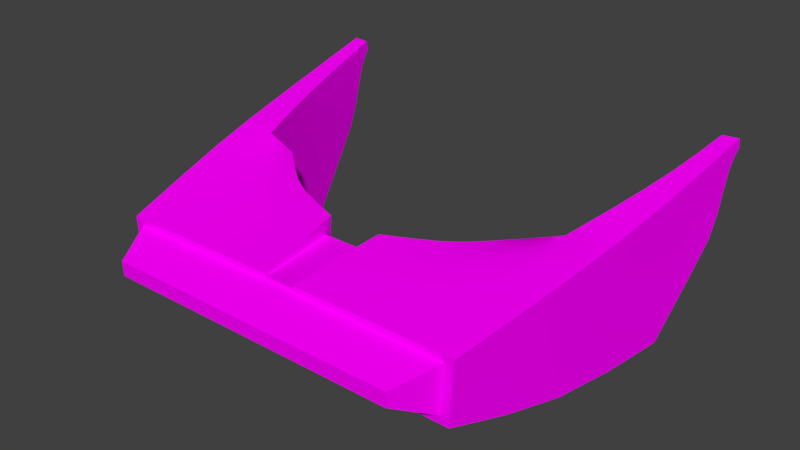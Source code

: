 # Source: p1_visor.blend  (saved by Blender 2.79.0; exported with 4.5.12 LTS)
import bpy
from mathutils import Matrix  # noqa: F401  (used for matrix-valued properties, if any)

bpy.ops.wm.read_factory_settings(use_empty=True)
scene = bpy.context.scene
scene.name = 'p1helmet'

# ---- collections
col_collection_1 = bpy.data.collections.new('Collection 1'); scene.collection.children.link(col_collection_1)

# ---- images (referenced by path relative to the original .blend; pixels are not part of the script)
import os
ASSET_DIR = os.environ.get("B2B_ASSET_DIR", "")  # directory of the original .blend (textures are referenced by path, not embedded)
HERE = os.path.dirname(os.path.abspath(__file__))  # packed textures are extracted next to this script under _unpacked/

def load_image(name, relpath, width, height, colorspace="sRGB"):
    """Load a texture the original file referenced (path relative to the .blend, or extracted next to this script)."""
    p = next((c for c in (os.path.join(HERE, relpath), os.path.join(ASSET_DIR, relpath)) if relpath and os.path.exists(c)), "")
    if p:
        img = bpy.data.images.load(p, check_existing=True)
        img.name = name
    else:  # same state as the original file: an image datablock whose file is absent (Cycles renders it pink)
        img = bpy.data.images.new(name, width, height)
        img.source = "FILE"
        img.filepath = "//" + (relpath or name)
    img.colorspace_settings.name = colorspace
    return img
img_visor_base_color_png = load_image('visor_Base_Color.png', 'visor_Base_Color.png', 1024, 1024, 'sRGB')
img_untitled = load_image('Untitled', 'AO.png', 1024, 1024, 'sRGB')

# ---- materials (node trees are filled in below, after node groups)
mat_visor = bpy.data.materials.new('visor')
mat_visor.alpha_threshold = 0.0
mat_visor.diffuse_color = (1.0, 1.0, 1.0, 1.0)
mat_visor.specular_color = (0.0, 0.0, 0.0)
mat_visor.roughness = 0.5
mat_visor.specular_intensity = 1.0

# ---- node groups
ng_auto_smooth = bpy.data.node_groups.new('Auto Smooth', 'GeometryNodeTree')
_s = ng_auto_smooth.interface.new_socket(name='Geometry', in_out='OUTPUT', socket_type='NodeSocketGeometry')
_s = ng_auto_smooth.interface.new_socket(name='Geometry', in_out='INPUT', socket_type='NodeSocketGeometry')
_s = ng_auto_smooth.interface.new_socket(name='Angle', in_out='INPUT', socket_type='NodeSocketFloat')
_s.subtype = 'ANGLE'
_s.min_value = 0.0
_s.max_value = 3.142
ng_auto_smooth.is_modifier = True
_N = ng_auto_smooth.nodes; _L = ng_auto_smooth.links
n0 = _N.new('NodeGroupOutput'); n0.name = 'Group Output'; n0.location = (480, -100)
n1 = _N.new('NodeGroupInput'); n1.name = 'Group Input'; n1.location = (-420, -300)
n2 = _N.new('NodeGroupInput'); n2.name = 'Group Input.001'; n2.location = (-60, -100)
n3 = _N.new('GeometryNodeSetShadeSmooth'); n3.name = 'Set Shade Smooth'; n3.location = (120, -100)
n3.domain = 'EDGE'
n4 = _N.new('GeometryNodeSetShadeSmooth'); n4.name = 'Set Shade Smooth.001'; n4.location = (300, -100)
n5 = _N.new('GeometryNodeInputMeshEdgeAngle'); n5.name = 'Edge Angle'; n5.location = (-420, -220)
n6 = _N.new('GeometryNodeInputEdgeSmooth'); n6.name = 'Is Edge Smooth'; n6.location = (-60, -160)
n7 = _N.new('GeometryNodeInputShadeSmooth'); n7.name = 'Is Face Smooth'; n7.location = (-240, -340)
n8 = _N.new('FunctionNodeBooleanMath'); n8.name = 'Boolean Math'; n8.location = (-60, -220)
n9 = _N.new('FunctionNodeCompare'); n9.name = 'Compare'; n9.location = (-240, -180)
n9.operation = 'LESS_EQUAL'
_L.new(n5.outputs[0], n9.inputs[0])
_L.new(n4.outputs[0], n0.inputs[0])
_L.new(n1.outputs[1], n9.inputs[1])
_L.new(n9.outputs[0], n8.inputs[0])
_L.new(n7.outputs[0], n8.inputs[1])
_L.new(n2.outputs[0], n3.inputs[0])
_L.new(n6.outputs[0], n3.inputs[1])
_L.new(n3.outputs[0], n4.inputs[0])
_L.new(n8.outputs[0], n3.inputs[2])
n0.is_active_output = True

# ---- material node trees
mat_visor.use_nodes = True; mat_visor.node_tree.nodes.clear()
_N = mat_visor.node_tree.nodes; _L = mat_visor.node_tree.links
n0 = _N.new('ShaderNodeOutputMaterial'); n0.name = 'Material Output'; n0.location = (695, 557)
n1 = _N.new('ShaderNodeBsdfDiffuse'); n1.name = 'Diffuse BSDF'; n1.location = (449, 563)
n2 = _N.new('ShaderNodeTexImage'); n2.name = 'Image Texture.001'; n2.location = (135, 228)
n2.width = 140
n2.image = img_visor_base_color_png
n3 = _N.new('ShaderNodeTexImage'); n3.name = 'Image Texture'; n3.location = (114, 513)
n3.width = 140
n3.image = img_untitled
_L.new(n1.outputs[0], n0.inputs[0])
_L.new(n2.outputs[0], n1.inputs[0])
n0.is_active_output = True

# ---- world
world_world = bpy.data.worlds.new('World'); scene.world = world_world
world_world.color = (0.05088, 0.05088, 0.05088)
world_world.use_sun_shadow = False
world_world.sun_shadow_jitter_overblur = 0.0
world_world.cycles.sampling_method = 'MANUAL'

# ---- meshes
me_object_1 = bpy.data.meshes.new('Object_1')
me_object_1.from_pydata([(-0.1019, 0.1525, -0.03985), (-0.09721, 0.1711, -0.03162), (-0.1532, 0.1211, -0.0483), (-0.1299, 0.1347, -0.04626), (-0.1384, 0.1564, -0.01166), (-0.1987, 0.04486, 0.002534), (-0.1378, 0.1572, -0.04372), (-0.005024, 0.04486, 0.002534), (-0.03203, 0.1351, -0.04897), (-0.07483, 0.134, -0.008413), (-0.03995, 0.1084, -0.003699), (-0.05192, 0.1209, -0.00606), (-0.06532, 0.1564, -0.01166), (-0.2002, 0.02668, 0.01234), (-0.1657, 0.108, -0.05066), (-0.07388, 0.1347, -0.04626), (-0.1638, 0.1084, -0.003699), (-0.003573, 0.02668, 0.01234), (-0.1289, 0.134, -0.008413), (-0.1921, 0.02846, 0.01342), (-0.1919, 0.02982, 0.01045), (-0.1717, 0.1351, -0.04897), (-0.06593, 0.1572, -0.04372), (-0.05058, 0.1211, -0.0483), (-0.03809, 0.108, -0.05066), (-0.0116, 0.02846, 0.01342), (-0.01188, 0.02982, 0.01045), (-0.1518, 0.1209, -0.00606), (-0.04379, 0.1494, -0.04542), (-0.1619, 0.1498, -0.01024), (-0.03439, 0.1018, -0.002337), (-0.2003, 0.02569, -0.00249), (-0.1429, 0.1271, -0.007148), (-0.1105, 0.1616, -0.04296), (-0.1997, 0.03315, 0.01403), (-0.1565, 0.1075, -0.00549), (-0.004968, 0.04611, -0.03595), (-0.08985, 0.1415, -0.04537), (-0.1763, 0.1172, -0.003484), (-0.02746, 0.1172, -0.003484), (-0.1439, 0.1178, -0.006497), (-0.1913, 0.03367, 0.007755), (-0.1716, 0.1093, -0.05261), (-0.03284, 0.1098, -0.00244), (-0.0247, 0.09054, 0.002514), (-0.1447, 0.1714, -0.01409), (-0.03133, 0.1277, -0.005716), (-0.1437, 0.128, -0.04722), (-0.05987, 0.1178, -0.006497), (-0.1708, 0.1018, -0.05188), (-0.1604, 0.1227, -0.005506), (-0.2007, 0.02022, 0.01065), (-0.04336, 0.1227, -0.005506), (-0.158, 0.1148, -0.004971), (-0.04287, 0.1262, -0.04906), (-0.1982, 0.05099, -0.006653), (-0.01963, 0.1458, -0.04845), (-0.1609, 0.1262, -0.04906), (-0.003482, 0.02569, -0.00249), (-0.07808, 0.1266, -0.007592), (-0.01206, 0.03121, 0.01177), (-0.02732, 0.1206, -0.05243), (-0.08787, 0.1525, -0.03985), (-0.1159, 0.1525, -0.03985), (-0.002892, 0.01807, 0.01514), (-0.1019, 0.1711, -0.03985), (-0.01123, 0.02619, -0.00254), (-0.1859, 0.1447, -0.008479), (-0.06007, 0.128, -0.04722), (-0.1019, 0.1339, -0.03985), (-0.1724, 0.1277, -0.005716), (-0.1124, 0.1414, -0.009767), (-0.1936, 0.01852, 0.01483), (-0.01228, 0.03361, 0.01382), (-0.1932, 0.02055, 0.01038), (-0.1915, 0.03361, 0.01382), (-0.1972, 0.06402, 0.007557), (-0.179, 0.09054, 0.002514), (-0.1841, 0.1458, -0.04845), (-0.1886, 0.04635, -0.03601), (-0.0124, 0.03367, 0.007755), (-0.2009, 0.01807, 0.01514), (-0.07557, 0.1267, -0.04617), (-0.1934, 0.09896, 0.0007003), (-0.01056, 0.02055, 0.01038), (-0.1139, 0.1415, -0.04537), (-0.01014, 0.01852, 0.01483), (-0.03293, 0.1018, -0.05188), (-0.1925, 0.02619, -0.00254), (-0.07083, 0.1433, -0.009636), (-0.05904, 0.1714, -0.01409), (-0.02347, 0.08253, -0.05486), (-0.16, 0.1494, -0.04542), (-0.006566, 0.06402, 0.007557), (-0.1917, 0.03121, 0.01177), (-0.1329, 0.1433, -0.009636), (-0.09326, 0.1616, -0.04296), (-0.1441, 0.1716, -0.04109), (-0.1709, 0.1098, -0.00244), (-0.193, 0.09169, -0.05532), (-0.1597, 0.1075, -0.04836), (-0.01788, 0.1447, -0.008479), (-0.044, 0.1075, -0.04836), (-0.1857, 0.06396, 0.007692), (-0.1988, 0.04611, -0.03595), (-0.1803, 0.08253, -0.05486), (-0.147, 0.1178, -0.04711), (-0.1098, 0.1616, -0.01271), (-0.0163, 0.0531, -0.01076), (-0.0472, 0.1075, -0.00549), (-0.01034, 0.09896, 0.0007003), (-0.01806, 0.06396, 0.007692), (-0.04572, 0.1148, -0.004971), (-0.1257, 0.1266, -0.007592), (-0.05673, 0.1178, -0.04711), (-0.16, 0.1144, -0.04946), (-0.1764, 0.1206, -0.05243), (-0.01599, 0.0519, -0.00404), (-0.1877, 0.0519, -0.00404), (-0.1995, 0.03553, 0.008486), (-0.003091, 0.02022, 0.01065), (-0.04379, 0.1144, -0.04946), (-0.1019, 0.1711, -0.0275), (-0.1282, 0.1267, -0.04617), (-0.07105, 0.1443, -0.04567), (-0.01514, 0.04635, -0.03601), (-0.005498, 0.05099, -0.006653), (-0.05967, 0.1716, -0.04109), (-0.08788, 0.1711, -0.0275), (-0.1327, 0.1443, -0.04567), (-0.01078, 0.09169, -0.05532), (-0.09132, 0.1414, -0.009767), (-0.1159, 0.1711, -0.0275), (-0.1874, 0.0531, -0.01076), (-0.004056, 0.03315, 0.01403), (-0.09391, 0.1616, -0.01271), (-0.004277, 0.03553, 0.008486), (-0.03219, 0.1093, -0.05261), (-0.1694, 0.1018, -0.002337), (-0.06086, 0.1271, -0.007148), (-0.04187, 0.1498, -0.01024), (-0.08788, 0.1711, -0.01514), (-0.1159, 0.1339, -0.01514), (-0.08787, 0.1339, -0.01514), (-0.1159, 0.1711, -0.01514), (-0.1159, 0.1711, -0.03985), (-0.08787, 0.1339, -0.03985), (-0.1159, 0.1339, -0.03985), (-0.08788, 0.1711, -0.03985), (-0.1792, 0.1719, -0.04126), (-0.1678, 0.1898, -0.02224), (-0.02608, 0.1698, -0.01614), (-0.0277, 0.1701, -0.03897), (-0.1674, 0.1898, -0.02845), (-0.03594, 0.1898, -0.02224), (-0.1777, 0.1698, -0.01614), (-0.03631, 0.1898, -0.02845), (-0.176, 0.1701, -0.03897), (-0.006884, 0.06376, -0.055), (-0.003597, 0.0329, -0.0212), (-0.01885, 0.06341, -0.05506), (-0.002799, 0.01778, 0.01303), (-0.002984, 0.01836, 0.01725), (-0.095, 0.1711, -0.01414), (-0.09477, 0.1712, -0.04093), (-0.1914, 0.03358, -0.02125), (-0.1969, 0.06376, -0.055), (-0.08983, 0.1307, -0.008251), (-0.06765, 0.1224, -0.006988), (-0.05347, 0.1128, -0.006028), (-0.05031, 0.1128, -0.04767), (-0.2008, 0.01836, 0.01725), (-0.1937, 0.01886, 0.01703), (-0.1985, 0.04826, 0.0108), (-0.1823, 0.07841, 0.004944), (-0.1903, 0.1198, -0.0034), (-0.1665, 0.1164, -0.00407), (-0.1628, 0.1022, -0.004918), (-0.1503, 0.1128, -0.006028), (-0.1541, 0.1327, -0.007437), (-0.1807, 0.1717, -0.01405), (-0.1361, 0.1224, -0.006988), (-0.1087, 0.1711, -0.01414), (-0.1935, 0.01818, 0.01262), (-0.1923, 0.02862, -0.01101), (-0.2001, 0.0329, -0.0212), (-0.1158, 0.1308, -0.04574), (-0.1534, 0.1128, -0.04767), (-0.003335, 0.02281, 0.006175), (-0.01088, 0.02315, 0.006024), (-0.003491, 0.02793, -0.01102), (-0.01149, 0.02862, -0.01101), (-0.005219, 0.04826, 0.0108), (-0.01003, 0.01886, 0.01703), (-0.02149, 0.07841, 0.004944), (-0.0278, 0.1015, 0.0002447), (-0.0134, 0.1198, -0.0034), (-0.03728, 0.1164, -0.00407), (-0.04098, 0.1022, -0.004918), (-0.04969, 0.1327, -0.007437), (-0.1889, 0.04857, 0.01068), (-0.1929, 0.02315, 0.006024), (-0.1849, 0.06341, -0.05506), (-0.1759, 0.1015, 0.0002447), (-0.09271, 0.1518, -0.01126), (-0.09166, 0.1518, -0.04457), (-0.08794, 0.1308, -0.04574), (-0.008231, 0.0808, 0.00422), (-0.02308, 0.1717, -0.01405), (-0.111, 0.1518, -0.01126), (-0.1139, 0.1307, -0.008251), (-0.1121, 0.1518, -0.04457), (-0.109, 0.1712, -0.04093), (-0.1756, 0.1017, -0.05467), (-0.1673, 0.1167, -0.0511), (-0.166, 0.102, -0.0491), (-0.15, 0.1361, -0.04707), (-0.1391, 0.1224, -0.04662), (-0.01494, 0.1192, -0.05376), (-0.03641, 0.1167, -0.0511), (-0.03775, 0.102, -0.0491), (-0.0537, 0.1361, -0.04707), (-0.02458, 0.1719, -0.04126), (-0.06467, 0.1224, -0.04662), (-0.2009, 0.01778, 0.01303), (-0.2004, 0.02281, 0.006175), (-0.2003, 0.02793, -0.01102), (-0.1955, 0.0808, 0.00422), (-0.1888, 0.1192, -0.05376), (-0.01484, 0.04857, 0.01068), (-0.01025, 0.01818, 0.01262), (-0.01238, 0.03358, -0.02125), (-0.0281, 0.1017, -0.05467)], [], [(144, 143, 141), (62, 69, 0), (69, 63, 0), (0, 145, 65), (0, 148, 62), (154, 153, 150), (122, 145, 132), (1, 148, 65), (65, 122, 1), (122, 128, 1), (230, 120, 161), (209, 85, 211), (186, 71, 210), (40, 217, 181), (232, 44, 195), (106, 178, 187), (204, 96, 205), (91, 194, 44), (47, 106, 2), (2, 187, 115), (115, 57, 2), (2, 216, 47), (164, 135, 163), (186, 113, 123), (232, 130, 91), (123, 181, 217), (158, 91, 130), (35, 187, 178), (129, 85, 3), (3, 186, 123), (3, 217, 47), (47, 129, 3), (126, 158, 207), (100, 177, 215), (4, 179, 95), (4, 209, 107), (4, 182, 45), (45, 29, 4), (218, 110, 130), (126, 159, 36), (5, 173, 76), (76, 55, 5), (5, 226, 31), (31, 119, 5), (92, 97, 6), (6, 212, 33), (6, 211, 129), (6, 216, 92), (126, 93, 7), (7, 192, 136), (136, 58, 7), (7, 190, 126), (28, 56, 8), (8, 218, 61), (61, 54, 8), (8, 221, 28), (207, 130, 110), (203, 38, 175), (38, 98, 176), (173, 75, 200), (89, 131, 9), (9, 167, 59), (9, 168, 139), (139, 89, 9), (176, 70, 38), (50, 70, 176), (10, 197, 112), (112, 109, 10), (10, 198, 30), (30, 43, 10), (29, 67, 70), (138, 215, 177), (34, 172, 75), (139, 48, 11), (11, 169, 112), (112, 52, 11), (11, 199, 139), (12, 204, 89), (12, 199, 140), (140, 90, 12), (12, 163, 135), (153, 152, 157), (155, 153, 157), (161, 86, 230), (49, 203, 213), (193, 64, 162), (198, 102, 220), (81, 172, 171), (109, 170, 102), (34, 119, 13), (13, 225, 51), (51, 81, 13), (13, 171, 34), (207, 111, 93), (72, 224, 183), (93, 229, 192), (149, 67, 180), (14, 214, 115), (115, 100, 14), (14, 215, 49), (49, 42, 14), (228, 67, 78), (190, 66, 191), (222, 90, 208), (58, 189, 66), (163, 127, 164), (39, 195, 196), (15, 206, 37), (37, 124, 15), (124, 68, 15), (15, 223, 82), (184, 133, 118), (39, 197, 43), (16, 177, 35), (35, 53, 16), (16, 176, 98), (98, 138, 16), (52, 197, 46), (199, 46, 140), (140, 46, 101), (17, 188, 136), (136, 134, 17), (17, 162, 64), (64, 120, 17), (18, 210, 71), (71, 95, 18), (95, 32, 18), (18, 181, 113), (19, 183, 94), (94, 75, 19), (19, 172, 72), (94, 74, 20), (20, 201, 41), (41, 94, 20), (88, 41, 201), (200, 118, 103), (122, 144, 141), (118, 174, 103), (118, 133, 174), (133, 202, 174), (158, 125, 160), (133, 165, 79), (21, 228, 78), (78, 92, 21), (21, 216, 57), (57, 116, 21), (231, 36, 159), (166, 79, 104), (104, 165, 185), (191, 159, 190), (31, 201, 225), (227, 103, 174), (88, 226, 184), (150, 151, 154), (169, 114, 170), (76, 200, 103), (51, 183, 224), (48, 223, 114), (228, 83, 175), (74, 225, 201), (213, 116, 42), (99, 227, 83), (22, 205, 96), (22, 164, 127), (127, 28, 22), (22, 221, 124), (116, 214, 42), (184, 185, 165), (227, 77, 83), (45, 149, 180), (83, 203, 175), (195, 110, 196), (97, 182, 212), (77, 213, 203), (44, 207, 110), (151, 156, 154), (174, 105, 77), (232, 61, 218), (193, 134, 73), (137, 219, 61), (107, 212, 182), (73, 192, 229), (209, 33, 107), (213, 99, 228), (166, 105, 202), (101, 222, 208), (23, 170, 114), (114, 68, 23), (23, 221, 54), (54, 121, 23), (166, 55, 227), (101, 218, 56), (55, 185, 226), (195, 87, 232), (102, 121, 24), (24, 219, 137), (137, 87, 24), (24, 220, 102), (108, 191, 117), (30, 220, 87), (73, 60, 25), (25, 230, 86), (25, 193, 73), (26, 189, 84), (84, 60, 26), (60, 80, 26), (229, 117, 191), (66, 189, 80), (41, 184, 200), (111, 194, 117), (160, 108, 194), (117, 194, 108), (108, 125, 231), (168, 82, 223), (206, 131, 37), (59, 206, 82), (204, 37, 131), (40, 32, 27), (27, 179, 50), (50, 53, 27), (27, 178, 40), (188, 84, 189), (80, 191, 66), (144, 142, 143), (62, 146, 69), (69, 147, 63), (0, 63, 145), (0, 65, 148), (154, 156, 153), (1, 128, 148), (65, 145, 122), (122, 141, 128), (230, 84, 120), (209, 71, 85), (186, 85, 71), (40, 106, 217), (232, 91, 44), (106, 40, 178), (204, 135, 96), (91, 160, 194), (47, 217, 106), (2, 106, 187), (115, 214, 57), (2, 57, 216), (164, 96, 135), (186, 210, 113), (232, 218, 130), (123, 113, 181), (158, 160, 91), (35, 100, 187), (129, 211, 85), (3, 85, 186), (3, 123, 217), (47, 216, 129), (126, 36, 158), (100, 35, 177), (4, 29, 179), (4, 95, 209), (4, 107, 182), (45, 180, 29), (218, 196, 110), (126, 190, 159), (5, 119, 173), (76, 227, 55), (5, 55, 226), (31, 225, 119), (92, 149, 97), (6, 97, 212), (6, 33, 211), (6, 129, 216), (126, 207, 93), (7, 93, 192), (136, 188, 58), (7, 58, 190), (28, 222, 56), (8, 56, 218), (61, 219, 54), (8, 54, 221), (207, 158, 130), (203, 98, 38), (173, 34, 75), (89, 204, 131), (9, 131, 167), (9, 59, 168), (139, 199, 89), (70, 175, 38), (50, 179, 70), (10, 43, 197), (112, 169, 109), (10, 109, 198), (30, 195, 43), (179, 29, 70), (29, 180, 67), (67, 175, 70), (138, 49, 215), (34, 171, 172), (139, 168, 48), (11, 48, 169), (112, 197, 52), (11, 52, 199), (12, 135, 204), (12, 89, 199), (140, 208, 90), (12, 90, 163), (153, 156, 152), (155, 150, 153), (161, 64, 86), (49, 138, 203), (193, 86, 64), (198, 109, 102), (81, 72, 172), (109, 169, 170), (34, 173, 119), (13, 119, 225), (51, 224, 81), (13, 81, 171), (207, 194, 111), (72, 81, 224), (93, 111, 229), (149, 78, 67), (14, 42, 214), (115, 187, 100), (14, 100, 215), (49, 213, 42), (228, 175, 67), (190, 58, 66), (222, 127, 90), (58, 188, 189), (163, 90, 127), (39, 43, 195), (15, 82, 206), (37, 205, 124), (124, 221, 68), (15, 68, 223), (184, 165, 133), (16, 138, 177), (35, 178, 53), (16, 53, 176), (98, 203, 138), (39, 46, 197), (39, 196, 46), (46, 199, 52), (101, 208, 140), (46, 196, 101), (17, 120, 188), (136, 192, 134), (17, 134, 162), (64, 161, 120), (18, 113, 210), (71, 209, 95), (95, 179, 32), (18, 32, 181), (19, 72, 183), (94, 200, 75), (19, 75, 172), (94, 183, 74), (20, 74, 201), (41, 200, 94), (200, 184, 118), (122, 132, 144), (133, 79, 202), (158, 36, 125), (21, 116, 228), (78, 149, 92), (21, 92, 216), (57, 214, 116), (231, 125, 36), (166, 202, 79), (104, 79, 165), (191, 231, 159), (31, 88, 201), (227, 76, 103), (88, 31, 226), (150, 155, 151), (169, 48, 114), (76, 173, 200), (51, 74, 183), (48, 168, 223), (228, 99, 83), (74, 51, 225), (213, 228, 116), (99, 166, 227), (22, 124, 205), (22, 96, 164), (127, 222, 28), (22, 28, 221), (184, 226, 185), (227, 174, 77), (45, 97, 149), (83, 77, 203), (195, 44, 110), (97, 45, 182), (77, 105, 213), (44, 194, 207), (151, 152, 156), (174, 202, 105), (232, 137, 61), (193, 162, 134), (107, 33, 212), (73, 134, 192), (209, 211, 33), (213, 105, 99), (166, 99, 105), (101, 56, 222), (23, 121, 170), (114, 223, 68), (23, 68, 221), (54, 219, 121), (166, 104, 55), (101, 196, 218), (55, 104, 185), (195, 30, 87), (102, 170, 121), (24, 121, 219), (137, 232, 87), (24, 87, 220), (108, 231, 191), (30, 198, 220), (73, 229, 60), (25, 60, 230), (25, 86, 193), (26, 80, 189), (84, 230, 60), (60, 229, 80), (229, 111, 117), (41, 88, 184), (160, 125, 108), (168, 59, 82), (206, 167, 131), (59, 167, 206), (204, 205, 37), (40, 181, 32), (27, 32, 179), (50, 176, 53), (27, 53, 178), (188, 120, 84), (80, 229, 191)])
me_object_1.polygons.foreach_set('use_smooth', [True] * 437)
_k = set([(30, 195), (30, 198), (31, 225), (31, 226), (33, 211), (33, 212), (34, 171), (34, 173), (35, 177), (35, 178), (36, 158), (36, 159), (37, 205), (37, 206), (40, 178), (40, 181), (44, 194), (44, 195), (45, 180), (45, 182), (48, 168), (48, 169), (49, 213), (49, 215), (51, 224), (51, 225), (56, 218), (56, 222), (58, 188), (58, 190), (59, 167), (59, 168), (62, 146), (62, 148), (63, 145), (63, 147), (64, 161), (64, 162), (65, 145), (65, 148), (66, 189), (66, 191), (67, 175), (67, 180), (69, 146), (69, 147), (71, 209), (71, 210), (72, 172), (72, 183), (73, 193), (73, 229), (74, 183), (74, 201), (75, 172), (75, 200), (76, 173), (76, 227), (77, 174), (77, 203), (78, 149), (78, 228), (79, 165), (79, 202), (81, 171), (81, 224), (82, 206), (82, 223), (83, 175), (83, 227), (84, 189), (84, 230), (85, 186), (85, 211), (86, 193), (86, 230), (87, 220), (87, 232), (88, 184), (88, 201), (90, 163), (90, 208), (91, 160), (91, 232), (93, 192), (93, 207), (96, 164), (96, 205), (97, 149), (97, 212), (99, 166), (99, 228), (100, 187), (100, 215), (101, 196), (101, 208), (102, 170), (102, 220), (103, 174), (103, 200), (104, 166), (104, 185), (105, 202), (105, 213), (106, 187), (106, 217), (107, 182), (107, 209), (109, 169), (109, 198), (110, 196), (110, 207), (111, 194), (111, 229), (113, 181), (113, 210), (114, 170), (114, 223), (120, 161), (120, 188), (123, 186), (123, 217), (125, 160), (125, 231), (127, 164), (127, 222), (128, 141), (128, 148), (130, 158), (130, 218), (131, 167), (131, 204), (132, 144), (132, 145), (134, 162), (134, 192), (135, 163), (135, 204), (138, 177), (138, 203), (141, 143), (141, 144), (142, 143), (142, 144), (149, 180), (150, 153), (150, 154), (150, 155), (151, 152), (151, 154), (151, 155), (152, 156), (152, 157), (153, 156), (153, 157), (154, 156), (155, 157), (158, 160), (159, 190), (161, 230), (162, 193), (163, 164), (165, 184), (166, 202), (167, 206), (171, 172), (177, 215), (182, 212), (183, 224), (185, 226), (186, 210), (191, 231), (195, 232), (198, 220), (203, 213), (208, 222)])
me_object_1.attributes.new('sharp_edge', 'BOOLEAN', 'EDGE').data.foreach_set('value', [ (min(e.vertices), max(e.vertices)) in _k for e in me_object_1.edges])
_uv = me_object_1.uv_layers.new(name='UVMap')
_uv.uv.foreach_set('vector', [0.1532, 0.6884, 0.2213, 0.5978, 0.2212, 0.6884, 0.2213, 0.7937, 0.1872, 0.839, 0.1872, 0.7937, 0.1872, 0.839, 0.1532, 0.7937, 0.1872, 0.7937, 0.1872, 0.7937, 0.1532, 0.7485, 0.1872, 0.7485, 0.1872, 0.7937, 0.2212, 0.7485, 0.2213, 0.7937, 0.2567, 0.9185, 0.2416, 0.5988, 0.2567, 0.5978, 0.1872, 0.7184, 0.1532, 0.7485, 0.1532, 0.7184, 0.1986, 0.7284, 0.2212, 0.7485, 0.1872, 0.7485, 0.1872, 0.7485, 0.1872, 0.7184, 0.1986, 0.7284, 0.1872, 0.7184, 0.2212, 0.7184, 0.1986, 0.7284, 0.1582, 0.5637, 0.1764, 0.559, 0.1761, 0.5673, 0.5648, 0.06589, 0.4793, 0.08173, 0.4843, 0.05657, 0.4752, 0.1077, 0.5654, 0.09168, 0.5659, 0.1182, 0.5574, 0.1975, 0.4635, 0.1667, 0.5597, 0.1755, 0.603, 0.2423, 0.7355, 0.1916, 0.7346, 0.2198, 0.4588, 0.1886, 0.5556, 0.2172, 0.4545, 0.208, 0.7398, 0.4446, 0.6661, 0.4775, 0.6593, 0.4539, 0.5946, 0.1952, 0.7363, 0.1605, 0.7355, 0.1916, 0.2806, 0.3965, 0.2851, 0.3708, 0.3013, 0.3766, 0.3013, 0.3766, 0.2987, 0.3565, 0.3155, 0.3579, 0.3155, 0.3579, 0.3219, 0.3864, 0.3013, 0.3766, 0.3013, 0.3766, 0.2987, 0.414, 0.2806, 0.3965, 0.6738, 0.5003, 0.7391, 0.4689, 0.7384, 0.4925, 0.4752, 0.1077, 0.5626, 0.1483, 0.4691, 0.1388, 0.1503, 0.2667, 0.1892, 0.2958, 0.1559, 0.3142, 0.4691, 0.1388, 0.5597, 0.1755, 0.4635, 0.1667, 0.1904, 0.3644, 0.1559, 0.3142, 0.1892, 0.2958, 0.554, 0.237, 0.4545, 0.208, 0.5556, 0.2172, 0.2594, 0.4397, 0.2132, 0.4388, 0.2495, 0.4174, 0.2495, 0.4174, 0.2144, 0.4126, 0.2428, 0.3987, 0.2495, 0.4174, 0.2676, 0.3847, 0.2806, 0.3965, 0.2806, 0.3965, 0.2594, 0.4397, 0.2495, 0.4174, 0.8703, 0.3189, 0.7613, 0.265, 0.9106, 0.2528, 0.4499, 0.2276, 0.5524, 0.257, 0.4451, 0.2472, 0.4799, 0.5676, 0.5084, 0.6313, 0.4617, 0.5972, 0.4799, 0.5676, 0.4124, 0.5684, 0.4133, 0.5442, 0.4799, 0.5676, 0.4142, 0.5207, 0.5006, 0.5335, 0.5006, 0.5335, 0.5336, 0.5927, 0.4799, 0.5676, 0.7912, 0.1321, 0.9111, 0.2076, 0.7741, 0.1976, 0.8703, 0.3189, 0.8268, 0.3552, 0.7981, 0.3165, 0.9393, 0.5911, 0.9606, 0.5952, 0.9605, 0.6345, 0.9605, 0.6345, 0.9203, 0.6102, 0.9393, 0.5911, 0.9393, 0.5911, 0.8988, 0.5572, 0.918, 0.5477, 0.918, 0.5477, 0.9489, 0.566, 0.9393, 0.5911, 0.3268, 0.4434, 0.2953, 0.5028, 0.2758, 0.4694, 0.2758, 0.4694, 0.2107, 0.5128, 0.2113, 0.4888, 0.2758, 0.4694, 0.2121, 0.4643, 0.2594, 0.4397, 0.2758, 0.4694, 0.2987, 0.414, 0.3268, 0.4434, 0.8703, 0.3189, 0.9105, 0.2946, 0.8892, 0.338, 0.8892, 0.338, 0.9106, 0.3339, 0.8989, 0.3632, 0.8989, 0.3632, 0.868, 0.3814, 0.8892, 0.338, 0.8892, 0.338, 0.8487, 0.372, 0.8703, 0.3189, 0.1262, 0.1442, 0.1836, 0.1614, 0.1504, 0.1834, 0.1504, 0.1834, 0.1872, 0.2282, 0.1577, 0.2207, 0.1577, 0.2207, 0.1213, 0.2013, 0.1504, 0.1834, 0.1504, 0.1834, 0.09813, 0.1736, 0.1262, 0.1442, 0.9106, 0.2528, 0.7741, 0.1976, 0.9111, 0.2076, 0.5498, 0.7168, 0.5561, 0.6779, 0.5909, 0.6768, 0.5561, 0.6779, 0.5404, 0.6942, 0.5321, 0.676, 0.5854, 0.8553, 0.5632, 0.8889, 0.5623, 0.8512, 0.6617, 0.8532, 0.6118, 0.8562, 0.6485, 0.8322, 0.6485, 0.8322, 0.6113, 0.8297, 0.6379, 0.8155, 0.6485, 0.8322, 0.6613, 0.8013, 0.6794, 0.8099, 0.6794, 0.8099, 0.6617, 0.8532, 0.6485, 0.8322, 0.5321, 0.676, 0.5507, 0.6508, 0.5561, 0.6779, 0.5198, 0.6583, 0.5507, 0.6508, 0.5321, 0.676, 0.7224, 0.7561, 0.7321, 0.7744, 0.711, 0.7741, 0.711, 0.7741, 0.7042, 0.7574, 0.7224, 0.7561, 0.7224, 0.7561, 0.7164, 0.7416, 0.7332, 0.7379, 0.7332, 0.7379, 0.7404, 0.7562, 0.7224, 0.7561, 0.5336, 0.5927, 0.5893, 0.6141, 0.5507, 0.6508, 0.556, 0.2738, 0.4451, 0.2472, 0.5524, 0.257, 0.5829, 0.8929, 0.5634, 0.926, 0.5632, 0.8889, 0.6794, 0.8099, 0.6781, 0.7871, 0.6985, 0.7913, 0.6985, 0.7913, 0.6914, 0.7726, 0.711, 0.7741, 0.711, 0.7741, 0.7198, 0.7921, 0.6985, 0.7913, 0.6985, 0.7913, 0.7084, 0.8191, 0.6794, 0.8099, 0.6799, 0.8828, 0.6124, 0.882, 0.6617, 0.8532, 0.6799, 0.8828, 0.7084, 0.8191, 0.7336, 0.8577, 0.7336, 0.8577, 0.7006, 0.9169, 0.6799, 0.8828, 0.6799, 0.8828, 0.6143, 0.9297, 0.6133, 0.9062, 0.07013, 0.6671, 0.03207, 0.9898, 0.01018, 0.5978, 0.1328, 0.5987, 0.07013, 0.6671, 0.01018, 0.5978, 0.1761, 0.5673, 0.1577, 0.5691, 0.1582, 0.5637, 0.4365, 0.2577, 0.5596, 0.2907, 0.428, 0.2682, 0.1571, 0.5745, 0.175, 0.5724, 0.174, 0.5775, 0.7274, 0.2535, 0.6249, 0.2829, 0.6201, 0.2633, 0.3756, 0.01526, 0.3576, 0.0132, 0.3746, 0.01018, 0.729, 0.2735, 0.6295, 0.3025, 0.6249, 0.2829, 0.961, 0.5576, 0.9489, 0.566, 0.9538, 0.5429, 0.9538, 0.5429, 0.9373, 0.5367, 0.9467, 0.5283, 0.9467, 0.5283, 0.9563, 0.521, 0.9538, 0.5429, 0.9538, 0.5429, 0.9615, 0.5207, 0.961, 0.5576, 0.7896, 0.6761, 0.76, 0.6381, 0.7877, 0.6343, 0.3582, 0.0186, 0.3766, 0.02033, 0.3588, 0.02399, 0.7877, 0.6343, 0.7624, 0.5992, 0.7854, 0.5951, 0.8967, 0.9189, 0.9615, 0.8366, 0.9613, 0.9046, 0.3272, 0.3403, 0.3347, 0.3608, 0.3155, 0.3579, 0.3155, 0.3579, 0.3117, 0.3413, 0.3272, 0.3403, 0.3272, 0.3403, 0.3243, 0.3255, 0.3377, 0.3235, 0.3377, 0.3235, 0.3428, 0.3412, 0.3272, 0.3403, 0.8412, 0.797, 0.9615, 0.8366, 0.8668, 0.8589, 0.1831, 0.5032, 0.1615, 0.5214, 0.1638, 0.5001, 0.1794, 0.09464, 0.1036, 0.01987, 0.1904, 0.02942, 0.1801, 0.5244, 0.1593, 0.5434, 0.1615, 0.5214, 0.01693, 0.01018, 0.0948, 0.08484, 0.01018, 0.07482, 0.7561, 0.7725, 0.7498, 0.7336, 0.791, 0.7736, 0.04895, 0.1703, 0.01382, 0.1751, 0.01264, 0.1489, 0.01264, 0.1489, 0.05884, 0.1479, 0.04895, 0.1703, 0.05884, 0.1479, 0.08008, 0.1912, 0.04895, 0.1703, 0.04895, 0.1703, 0.06705, 0.2029, 0.04225, 0.189, 0.5026, 0.4653, 0.5132, 0.4056, 0.5289, 0.4113, 0.7561, 0.7725, 0.7321, 0.7744, 0.7404, 0.7562, 0.5224, 0.6943, 0.5164, 0.7088, 0.5041, 0.693, 0.5041, 0.693, 0.511, 0.6763, 0.5224, 0.6943, 0.5224, 0.6943, 0.5321, 0.676, 0.5404, 0.6942, 0.5404, 0.6942, 0.5332, 0.7125, 0.5224, 0.6943, 0.7198, 0.7921, 0.7321, 0.7744, 0.7507, 0.7996, 0.7084, 0.8191, 0.7507, 0.7996, 0.7336, 0.8577, 0.7336, 0.8577, 0.7507, 0.7996, 0.7893, 0.8363, 0.9038, 0.3862, 0.8872, 0.3925, 0.8989, 0.3632, 0.8989, 0.3632, 0.9109, 0.3716, 0.9038, 0.3862, 0.9038, 0.3862, 0.9115, 0.4084, 0.9063, 0.4081, 0.9063, 0.4081, 0.8966, 0.4008, 0.9038, 0.3862, 0.4485, 0.6182, 0.4113, 0.6207, 0.4118, 0.5942, 0.4118, 0.5942, 0.4617, 0.5972, 0.4485, 0.6182, 0.4617, 0.5972, 0.4794, 0.6405, 0.4485, 0.6182, 0.4485, 0.6182, 0.4613, 0.6491, 0.4379, 0.6349, 0.5612, 0.4755, 0.5551, 0.5001, 0.5583, 0.4682, 0.5583, 0.4682, 0.5642, 0.4632, 0.5612, 0.4755, 0.5612, 0.4755, 0.5659, 0.5003, 0.5605, 0.5002, 0.5583, 0.4682, 0.5506, 0.4934, 0.5546, 0.471, 0.5546, 0.471, 0.5413, 0.4854, 0.5497, 0.4606, 0.5497, 0.4606, 0.5583, 0.4682, 0.5546, 0.471, 0.522, 0.4746, 0.5497, 0.4606, 0.5413, 0.4854, 0.5628, 0.4256, 0.5289, 0.4113, 0.5619, 0.3867, 0.1872, 0.7184, 0.1532, 0.6884, 0.2212, 0.6884, 0.5289, 0.4113, 0.5613, 0.35, 0.5619, 0.3867, 0.5289, 0.4113, 0.5132, 0.4056, 0.5613, 0.35, 0.5132, 0.4056, 0.4113, 0.3624, 0.5613, 0.35, 0.1904, 0.3644, 0.1636, 0.4245, 0.1614, 0.3617, 0.5132, 0.4056, 0.4801, 0.4492, 0.4499, 0.4119, 0.3509, 0.4043, 0.3878, 0.3595, 0.3841, 0.4263, 0.3841, 0.4263, 0.3268, 0.4434, 0.3509, 0.4043, 0.3509, 0.4043, 0.2987, 0.414, 0.3219, 0.3864, 0.3219, 0.3864, 0.3582, 0.3669, 0.3509, 0.4043, 0.1651, 0.4724, 0.1882, 0.4276, 0.1863, 0.4758, 0.3909, 0.2233, 0.3642, 0.1632, 0.3887, 0.16, 0.3887, 0.16, 0.3657, 0.1153, 0.3868, 0.1118, 0.1638, 0.5001, 0.1863, 0.4758, 0.1831, 0.5032, 0.3806, 0.06323, 0.3599, 0.04429, 0.378, 0.04118, 0.5896, 0.7743, 0.56, 0.8123, 0.5568, 0.7757, 0.362, 0.0663, 0.3836, 0.08445, 0.3644, 0.0876, 0.08482, 0.6697, 0.1328, 0.9861, 0.09245, 0.9234, 0.7306, 0.2934, 0.6338, 0.3219, 0.6295, 0.3025, 0.5877, 0.8161, 0.5623, 0.8512, 0.56, 0.8123, 0.3769, 0.02864, 0.3588, 0.02399, 0.3766, 0.02033, 0.7324, 0.313, 0.6385, 0.3438, 0.6338, 0.3219, 0.8412, 0.797, 0.9611, 0.7216, 0.9615, 0.7738, 0.3591, 0.03197, 0.378, 0.04118, 0.3599, 0.04429, 0.3509, 0.321, 0.3582, 0.3669, 0.3428, 0.3412, 0.8241, 0.7315, 0.9607, 0.6763, 0.9611, 0.7216, 0.07522, 0.1183, 0.01156, 0.1233, 0.01078, 0.09884, 0.07522, 0.1183, 0.01018, 0.07482, 0.0948, 0.08484, 0.0948, 0.08484, 0.1262, 0.1442, 0.07522, 0.1183, 0.07522, 0.1183, 0.09813, 0.1736, 0.05884, 0.1479, 0.3582, 0.3669, 0.3347, 0.3608, 0.3428, 0.3412, 0.3644, 0.0876, 0.3868, 0.1118, 0.3657, 0.1153, 0.5896, 0.7743, 0.5534, 0.7448, 0.5909, 0.729, 0.3042, 0.5678, 0.38, 0.493, 0.3909, 0.5582, 0.5909, 0.729, 0.5498, 0.7168, 0.5909, 0.6768, 0.7498, 0.7336, 0.791, 0.7214, 0.791, 0.7736, 0.2953, 0.5028, 0.2175, 0.5775, 0.2107, 0.5128, 0.5605, 0.3189, 0.428, 0.2682, 0.5596, 0.2907, 0.7534, 0.7056, 0.7896, 0.6761, 0.791, 0.7214, 0.1328, 0.9861, 0.07758, 0.9262, 0.09245, 0.9234, 0.5613, 0.35, 0.4196, 0.3153, 0.5605, 0.3189, 0.1503, 0.2667, 0.1577, 0.2207, 0.1872, 0.2282, 0.7634, 0.5244, 0.7829, 0.5575, 0.7633, 0.5615, 0.1423, 0.2465, 0.1341, 0.2269, 0.1577, 0.2207, 0.5641, 0.04159, 0.4987, 0.01018, 0.5634, 0.01804, 0.7633, 0.5615, 0.7854, 0.5951, 0.7624, 0.5992, 0.5648, 0.06589, 0.4911, 0.03299, 0.5641, 0.04159, 0.3509, 0.321, 0.3898, 0.2918, 0.3878, 0.3595, 0.3909, 0.2233, 0.3564, 0.2735, 0.3619, 0.226, 0.9115, 0.09256, 0.8466, 0.01018, 0.9113, 0.02454, 0.1008, 0.211, 0.09813, 0.2312, 0.08453, 0.2169, 0.08453, 0.2169, 0.08008, 0.1912, 0.1008, 0.211, 0.1008, 0.211, 0.09813, 0.1736, 0.1213, 0.2013, 0.1213, 0.2013, 0.115, 0.2298, 0.1008, 0.211, 0.8113, 0.6642, 0.9203, 0.6102, 0.9607, 0.6763, 0.9115, 0.09256, 0.7912, 0.1321, 0.8168, 0.07024, 0.9203, 0.6102, 0.8769, 0.5739, 0.8988, 0.5572, 0.7346, 0.2198, 0.6116, 0.2528, 0.603, 0.2423, 0.1112, 0.2463, 0.115, 0.2298, 0.1267, 0.2473, 0.1267, 0.2473, 0.1341, 0.2269, 0.1423, 0.2465, 0.1423, 0.2465, 0.1371, 0.2641, 0.1267, 0.2473, 0.1267, 0.2473, 0.1238, 0.2621, 0.1112, 0.2463, 0.6882, 0.1049, 0.6776, 0.04516, 0.7039, 0.09922, 0.731, 0.2367, 0.6201, 0.2633, 0.6116, 0.2528, 0.7392, 0.04726, 0.7333, 0.04232, 0.7362, 0.03498, 0.7362, 0.03498, 0.7301, 0.01043, 0.7355, 0.01031, 0.7362, 0.03498, 0.7409, 0.01018, 0.7392, 0.04726, 0.7296, 0.0395, 0.7163, 0.02511, 0.7256, 0.01708, 0.7256, 0.01708, 0.7333, 0.04232, 0.7296, 0.0395, 0.7333, 0.04232, 0.7247, 0.0499, 0.7296, 0.0395, 0.7378, 0.08493, 0.7039, 0.09922, 0.6776, 0.04516, 0.697, 0.0359, 0.7163, 0.02511, 0.7247, 0.0499, 0.5497, 0.4606, 0.5026, 0.4653, 0.5628, 0.4256, 0.7369, 0.1238, 0.7363, 0.1605, 0.7039, 0.09922, 0.5863, 0.1481, 0.6882, 0.1049, 0.7363, 0.1605, 0.7039, 0.09922, 0.7363, 0.1605, 0.6882, 0.1049, 0.6882, 0.1049, 0.6249, 0.0986, 0.6551, 0.06134, 0.7347, 0.335, 0.6441, 0.3717, 0.6385, 0.3438, 0.6502, 0.4028, 0.7404, 0.4188, 0.6543, 0.4288, 0.7376, 0.3622, 0.6502, 0.4028, 0.6441, 0.3717, 0.7398, 0.4446, 0.6543, 0.4288, 0.7404, 0.4188, 0.4781, 0.6633, 0.4794, 0.6405, 0.4984, 0.6591, 0.4984, 0.6591, 0.5084, 0.6313, 0.5198, 0.6583, 0.5198, 0.6583, 0.511, 0.6763, 0.4984, 0.6591, 0.4984, 0.6591, 0.4914, 0.6778, 0.4781, 0.6633, 0.1774, 0.5465, 0.1585, 0.5557, 0.1593, 0.5434, 0.7247, 0.0499, 0.6776, 0.04516, 0.697, 0.0359, 0.1532, 0.6884, 0.1532, 0.5978, 0.2213, 0.5978, 0.2213, 0.7937, 0.2213, 0.839, 0.1872, 0.839, 0.1872, 0.839, 0.1532, 0.839, 0.1532, 0.7937, 0.1872, 0.7937, 0.1532, 0.7937, 0.1532, 0.7485, 0.1872, 0.7937, 0.1872, 0.7485, 0.2212, 0.7485, 0.2567, 0.9185, 0.2416, 0.9176, 0.2416, 0.5988, 0.1986, 0.7284, 0.2212, 0.7184, 0.2212, 0.7485, 0.1872, 0.7485, 0.1532, 0.7485, 0.1872, 0.7184, 0.1872, 0.7184, 0.2212, 0.6884, 0.2212, 0.7184, 0.1582, 0.5637, 0.1585, 0.5557, 0.1764, 0.559, 0.5648, 0.06589, 0.5654, 0.09168, 0.4793, 0.08173, 0.4752, 0.1077, 0.4793, 0.08173, 0.5654, 0.09168, 0.5574, 0.1975, 0.4588, 0.1886, 0.4635, 0.1667, 0.603, 0.2423, 0.5946, 0.1952, 0.7355, 0.1916, 0.4588, 0.1886, 0.5574, 0.1975, 0.5556, 0.2172, 0.7398, 0.4446, 0.7391, 0.4689, 0.6661, 0.4775, 0.5946, 0.1952, 0.5863, 0.1481, 0.7363, 0.1605, 0.2806, 0.3965, 0.2676, 0.3847, 0.2851, 0.3708, 0.3013, 0.3766, 0.2851, 0.3708, 0.2987, 0.3565, 0.3155, 0.3579, 0.3347, 0.3608, 0.3219, 0.3864, 0.3013, 0.3766, 0.3219, 0.3864, 0.2987, 0.414, 0.6738, 0.5003, 0.6661, 0.4775, 0.7391, 0.4689, 0.4752, 0.1077, 0.5659, 0.1182, 0.5626, 0.1483, 0.1503, 0.2667, 0.1872, 0.2282, 0.1892, 0.2958, 0.4691, 0.1388, 0.5626, 0.1483, 0.5597, 0.1755, 0.1904, 0.3644, 0.1614, 0.3617, 0.1559, 0.3142, 0.554, 0.237, 0.4499, 0.2276, 0.4545, 0.208, 0.2594, 0.4397, 0.2121, 0.4643, 0.2132, 0.4388, 0.2495, 0.4174, 0.2132, 0.4388, 0.2144, 0.4126, 0.2495, 0.4174, 0.2428, 0.3987, 0.2676, 0.3847, 0.2806, 0.3965, 0.2987, 0.414, 0.2594, 0.4397, 0.8703, 0.3189, 0.7981, 0.3165, 0.7613, 0.265, 0.4499, 0.2276, 0.554, 0.237, 0.5524, 0.257, 0.4799, 0.5676, 0.5336, 0.5927, 0.5084, 0.6313, 0.4799, 0.5676, 0.4617, 0.5972, 0.4124, 0.5684, 0.4799, 0.5676, 0.4133, 0.5442, 0.4142, 0.5207, 0.5006, 0.5335, 0.5869, 0.5463, 0.5336, 0.5927, 0.7912, 0.1321, 0.9115, 0.1553, 0.9111, 0.2076, 0.8703, 0.3189, 0.8487, 0.372, 0.8268, 0.3552, 0.9393, 0.5911, 0.9489, 0.566, 0.9606, 0.5952, 0.9605, 0.6345, 0.9607, 0.6763, 0.9203, 0.6102, 0.9393, 0.5911, 0.9203, 0.6102, 0.8988, 0.5572, 0.918, 0.5477, 0.9373, 0.5367, 0.9489, 0.566, 0.3268, 0.4434, 0.38, 0.493, 0.2953, 0.5028, 0.2758, 0.4694, 0.2953, 0.5028, 0.2107, 0.5128, 0.2758, 0.4694, 0.2113, 0.4888, 0.2121, 0.4643, 0.2758, 0.4694, 0.2594, 0.4397, 0.2987, 0.414, 0.8703, 0.3189, 0.9106, 0.2528, 0.9105, 0.2946, 0.8892, 0.338, 0.9105, 0.2946, 0.9106, 0.3339, 0.8989, 0.3632, 0.8872, 0.3925, 0.868, 0.3814, 0.8892, 0.338, 0.868, 0.3814, 0.8487, 0.372, 0.1262, 0.1442, 0.1794, 0.09464, 0.1836, 0.1614, 0.1504, 0.1834, 0.1836, 0.1614, 0.1872, 0.2282, 0.1577, 0.2207, 0.1341, 0.2269, 0.1213, 0.2013, 0.1504, 0.1834, 0.1213, 0.2013, 0.09813, 0.1736, 0.9106, 0.2528, 0.7613, 0.265, 0.7741, 0.1976, 0.5498, 0.7168, 0.5404, 0.6942, 0.5561, 0.6779, 0.5854, 0.8553, 0.5829, 0.8929, 0.5632, 0.8889, 0.6617, 0.8532, 0.6124, 0.882, 0.6118, 0.8562, 0.6485, 0.8322, 0.6118, 0.8562, 0.6113, 0.8297, 0.6485, 0.8322, 0.6379, 0.8155, 0.6613, 0.8013, 0.6794, 0.8099, 0.7084, 0.8191, 0.6617, 0.8532, 0.5507, 0.6508, 0.5909, 0.6768, 0.5561, 0.6779, 0.5198, 0.6583, 0.5084, 0.6313, 0.5507, 0.6508, 0.7224, 0.7561, 0.7404, 0.7562, 0.7321, 0.7744, 0.711, 0.7741, 0.6914, 0.7726, 0.7042, 0.7574, 0.7224, 0.7561, 0.7042, 0.7574, 0.7164, 0.7416, 0.7332, 0.7379, 0.7498, 0.7336, 0.7404, 0.7562, 0.5084, 0.6313, 0.5336, 0.5927, 0.5507, 0.6508, 0.5336, 0.5927, 0.5869, 0.5463, 0.5893, 0.6141, 0.5893, 0.6141, 0.5909, 0.6768, 0.5507, 0.6508, 0.556, 0.2738, 0.4365, 0.2577, 0.4451, 0.2472, 0.5829, 0.8929, 0.5802, 0.9297, 0.5634, 0.926, 0.6794, 0.8099, 0.6613, 0.8013, 0.6781, 0.7871, 0.6985, 0.7913, 0.6781, 0.7871, 0.6914, 0.7726, 0.711, 0.7741, 0.7321, 0.7744, 0.7198, 0.7921, 0.6985, 0.7913, 0.7198, 0.7921, 0.7084, 0.8191, 0.6799, 0.8828, 0.6133, 0.9062, 0.6124, 0.882, 0.6799, 0.8828, 0.6617, 0.8532, 0.7084, 0.8191, 0.7336, 0.8577, 0.787, 0.9041, 0.7006, 0.9169, 0.6799, 0.8828, 0.7006, 0.9169, 0.6143, 0.9297, 0.07013, 0.6671, 0.07758, 0.9262, 0.03207, 0.9898, 0.1328, 0.5987, 0.08482, 0.6697, 0.07013, 0.6671, 0.1761, 0.5673, 0.175, 0.5724, 0.1577, 0.5691, 0.4365, 0.2577, 0.556, 0.2738, 0.5596, 0.2907, 0.1571, 0.5745, 0.1577, 0.5691, 0.175, 0.5724, 0.7274, 0.2535, 0.729, 0.2735, 0.6249, 0.2829, 0.3756, 0.01526, 0.3582, 0.0186, 0.3576, 0.0132, 0.729, 0.2735, 0.7306, 0.2934, 0.6295, 0.3025, 0.961, 0.5576, 0.9606, 0.5952, 0.9489, 0.566, 0.9538, 0.5429, 0.9489, 0.566, 0.9373, 0.5367, 0.9467, 0.5283, 0.9512, 0.5213, 0.9563, 0.521, 0.9538, 0.5429, 0.9563, 0.521, 0.9615, 0.5207, 0.7896, 0.6761, 0.7569, 0.6747, 0.76, 0.6381, 0.3582, 0.0186, 0.3756, 0.01526, 0.3766, 0.02033, 0.7877, 0.6343, 0.76, 0.6381, 0.7624, 0.5992, 0.8967, 0.9189, 0.8668, 0.8589, 0.9615, 0.8366, 0.3272, 0.3403, 0.3428, 0.3412, 0.3347, 0.3608, 0.3155, 0.3579, 0.2987, 0.3565, 0.3117, 0.3413, 0.3272, 0.3403, 0.3117, 0.3413, 0.3243, 0.3255, 0.3377, 0.3235, 0.3509, 0.321, 0.3428, 0.3412, 0.8412, 0.797, 0.9615, 0.7738, 0.9615, 0.8366, 0.1831, 0.5032, 0.1801, 0.5244, 0.1615, 0.5214, 0.1794, 0.09464, 0.0948, 0.08484, 0.1036, 0.01987, 0.1801, 0.5244, 0.1774, 0.5465, 0.1593, 0.5434, 0.01693, 0.01018, 0.1036, 0.01987, 0.0948, 0.08484, 0.7561, 0.7725, 0.7404, 0.7562, 0.7498, 0.7336, 0.04895, 0.1703, 0.04225, 0.189, 0.01382, 0.1751, 0.01264, 0.1489, 0.01156, 0.1233, 0.05884, 0.1479, 0.05884, 0.1479, 0.09813, 0.1736, 0.08008, 0.1912, 0.04895, 0.1703, 0.08008, 0.1912, 0.06705, 0.2029, 0.5026, 0.4653, 0.4801, 0.4492, 0.5132, 0.4056, 0.5224, 0.6943, 0.5332, 0.7125, 0.5164, 0.7088, 0.5041, 0.693, 0.4914, 0.6778, 0.511, 0.6763, 0.5224, 0.6943, 0.511, 0.6763, 0.5321, 0.676, 0.5404, 0.6942, 0.5498, 0.7168, 0.5332, 0.7125, 0.7561, 0.7725, 0.7507, 0.7996, 0.7321, 0.7744, 0.7561, 0.7725, 0.791, 0.7736, 0.7507, 0.7996, 0.7507, 0.7996, 0.7084, 0.8191, 0.7198, 0.7921, 0.7893, 0.8363, 0.787, 0.9041, 0.7336, 0.8577, 0.7507, 0.7996, 0.791, 0.7736, 0.7893, 0.8363, 0.9038, 0.3862, 0.8966, 0.4008, 0.8872, 0.3925, 0.8989, 0.3632, 0.9106, 0.3339, 0.9109, 0.3716, 0.9038, 0.3862, 0.9109, 0.3716, 0.9115, 0.4084, 0.9063, 0.4081, 0.9011, 0.4078, 0.8966, 0.4008, 0.4485, 0.6182, 0.4379, 0.6349, 0.4113, 0.6207, 0.4118, 0.5942, 0.4124, 0.5684, 0.4617, 0.5972, 0.4617, 0.5972, 0.5084, 0.6313, 0.4794, 0.6405, 0.4485, 0.6182, 0.4794, 0.6405, 0.4613, 0.6491, 0.5612, 0.4755, 0.5605, 0.5002, 0.5551, 0.5001, 0.5583, 0.4682, 0.5628, 0.4256, 0.5642, 0.4632, 0.5612, 0.4755, 0.5642, 0.4632, 0.5659, 0.5003, 0.5583, 0.4682, 0.5551, 0.5001, 0.5506, 0.4934, 0.5546, 0.471, 0.5506, 0.4934, 0.5413, 0.4854, 0.5497, 0.4606, 0.5628, 0.4256, 0.5583, 0.4682, 0.5628, 0.4256, 0.5026, 0.4653, 0.5289, 0.4113, 0.1872, 0.7184, 0.1532, 0.7184, 0.1532, 0.6884, 0.5132, 0.4056, 0.4499, 0.4119, 0.4113, 0.3624, 0.1904, 0.3644, 0.1882, 0.4276, 0.1636, 0.4245, 0.3509, 0.4043, 0.3582, 0.3669, 0.3878, 0.3595, 0.3841, 0.4263, 0.38, 0.493, 0.3268, 0.4434, 0.3509, 0.4043, 0.3268, 0.4434, 0.2987, 0.414, 0.3219, 0.3864, 0.3347, 0.3608, 0.3582, 0.3669, 0.1651, 0.4724, 0.1636, 0.4245, 0.1882, 0.4276, 0.3909, 0.2233, 0.3619, 0.226, 0.3642, 0.1632, 0.3887, 0.16, 0.3642, 0.1632, 0.3657, 0.1153, 0.1638, 0.5001, 0.1651, 0.4724, 0.1863, 0.4758, 0.3806, 0.06323, 0.362, 0.0663, 0.3599, 0.04429, 0.5896, 0.7743, 0.5877, 0.8161, 0.56, 0.8123, 0.362, 0.0663, 0.3806, 0.06323, 0.3836, 0.08445, 0.08482, 0.6697, 0.1328, 0.5987, 0.1328, 0.9861, 0.7306, 0.2934, 0.7324, 0.313, 0.6338, 0.3219, 0.5877, 0.8161, 0.5854, 0.8553, 0.5623, 0.8512, 0.3769, 0.02864, 0.3591, 0.03197, 0.3588, 0.02399, 0.7324, 0.313, 0.7347, 0.335, 0.6385, 0.3438, 0.8412, 0.797, 0.8241, 0.7315, 0.9611, 0.7216, 0.3591, 0.03197, 0.3769, 0.02864, 0.378, 0.04118, 0.3509, 0.321, 0.3878, 0.3595, 0.3582, 0.3669, 0.8241, 0.7315, 0.8113, 0.6642, 0.9607, 0.6763, 0.07522, 0.1183, 0.05884, 0.1479, 0.01156, 0.1233, 0.07522, 0.1183, 0.01078, 0.09884, 0.01018, 0.07482, 0.0948, 0.08484, 0.1794, 0.09464, 0.1262, 0.1442, 0.07522, 0.1183, 0.1262, 0.1442, 0.09813, 0.1736, 0.3644, 0.0876, 0.3836, 0.08445, 0.3868, 0.1118, 0.5896, 0.7743, 0.5568, 0.7757, 0.5534, 0.7448, 0.3042, 0.5678, 0.2953, 0.5028, 0.38, 0.493, 0.5909, 0.729, 0.5534, 0.7448, 0.5498, 0.7168, 0.7498, 0.7336, 0.7534, 0.7056, 0.791, 0.7214, 0.2953, 0.5028, 0.3042, 0.5678, 0.2175, 0.5775, 0.5605, 0.3189, 0.4196, 0.3153, 0.428, 0.2682, 0.7534, 0.7056, 0.7569, 0.6747, 0.7896, 0.6761, 0.1328, 0.9861, 0.03207, 0.9898, 0.07758, 0.9262, 0.5613, 0.35, 0.4113, 0.3624, 0.4196, 0.3153, 0.1503, 0.2667, 0.1423, 0.2465, 0.1577, 0.2207, 0.7634, 0.5244, 0.7802, 0.5207, 0.7829, 0.5575, 0.5641, 0.04159, 0.4911, 0.03299, 0.4987, 0.01018, 0.7633, 0.5615, 0.7829, 0.5575, 0.7854, 0.5951, 0.5648, 0.06589, 0.4843, 0.05657, 0.4911, 0.03299, 0.3509, 0.321, 0.3564, 0.2735, 0.3898, 0.2918, 0.3909, 0.2233, 0.3898, 0.2918, 0.3564, 0.2735, 0.9115, 0.09256, 0.8168, 0.07024, 0.8466, 0.01018, 0.1008, 0.211, 0.115, 0.2298, 0.09813, 0.2312, 0.08453, 0.2169, 0.06705, 0.2029, 0.08008, 0.1912, 0.1008, 0.211, 0.08008, 0.1912, 0.09813, 0.1736, 0.1213, 0.2013, 0.1341, 0.2269, 0.115, 0.2298, 0.8113, 0.6642, 0.8481, 0.6127, 0.9203, 0.6102, 0.9115, 0.09256, 0.9115, 0.1553, 0.7912, 0.1321, 0.9203, 0.6102, 0.8481, 0.6127, 0.8769, 0.5739, 0.7346, 0.2198, 0.731, 0.2367, 0.6116, 0.2528, 0.1112, 0.2463, 0.09813, 0.2312, 0.115, 0.2298, 0.1267, 0.2473, 0.115, 0.2298, 0.1341, 0.2269, 0.1423, 0.2465, 0.1503, 0.2667, 0.1371, 0.2641, 0.1267, 0.2473, 0.1371, 0.2641, 0.1238, 0.2621, 0.6882, 0.1049, 0.6551, 0.06134, 0.6776, 0.04516, 0.731, 0.2367, 0.7274, 0.2535, 0.6201, 0.2633, 0.7392, 0.04726, 0.7378, 0.08493, 0.7333, 0.04232, 0.7362, 0.03498, 0.7333, 0.04232, 0.7301, 0.01043, 0.7362, 0.03498, 0.7355, 0.01031, 0.7409, 0.01018, 0.7296, 0.0395, 0.7247, 0.0499, 0.7163, 0.02511, 0.7256, 0.01708, 0.7301, 0.01043, 0.7333, 0.04232, 0.7333, 0.04232, 0.7378, 0.08493, 0.7247, 0.0499, 0.7378, 0.08493, 0.7369, 0.1238, 0.7039, 0.09922, 0.5497, 0.4606, 0.522, 0.4746, 0.5026, 0.4653, 0.5863, 0.1481, 0.6249, 0.0986, 0.6882, 0.1049, 0.7347, 0.335, 0.7376, 0.3622, 0.6441, 0.3717, 0.6502, 0.4028, 0.7409, 0.3923, 0.7404, 0.4188, 0.7376, 0.3622, 0.7409, 0.3923, 0.6502, 0.4028, 0.7398, 0.4446, 0.6593, 0.4539, 0.6543, 0.4288, 0.4781, 0.6633, 0.4613, 0.6491, 0.4794, 0.6405, 0.4984, 0.6591, 0.4794, 0.6405, 0.5084, 0.6313, 0.5198, 0.6583, 0.5321, 0.676, 0.511, 0.6763, 0.4984, 0.6591, 0.511, 0.6763, 0.4914, 0.6778, 0.1774, 0.5465, 0.1764, 0.559, 0.1585, 0.5557, 0.7247, 0.0499, 0.7378, 0.08493, 0.6776, 0.04516])
me_object_1.materials.append(mat_visor)
me_object_1.use_remesh_preserve_volume = False
me_object_1.use_remesh_preserve_attributes = False
me_object_1.use_mirror_vertex_groups = False
me_object_1.update()
arm_p1helmet_skeleton = bpy.data.armatures.new('p1helmet_skeleton')  # bones are not reproduced

# ---- objects
ob_p1helmet_skeleton = bpy.data.objects.new('p1helmet_skeleton', arm_p1helmet_skeleton)
ob_visor = bpy.data.objects.new('Visor', me_object_1)

# ---- transforms, parenting, visibility, modifiers, constraints
ob_p1helmet_skeleton.location = (0.0, 0.0, 0.0)
ob_p1helmet_skeleton.hide_viewport = True
ob_p1helmet_skeleton.show_in_front = True
ob_p1helmet_skeleton.lineart.crease_threshold = 0.0
ob_visor.parent = ob_p1helmet_skeleton
ob_visor.location = (-4.163, 1.251, 69.5)
ob_visor.rotation_euler = (0.0, -0.0, 3.142)
ob_visor.scale = (40.87, 40.87, 40.87)
ob_visor.lineart.crease_threshold = 0.0
_vg = ob_visor.vertex_groups.new(name='ValveBiped.Bip01_Head1')
_vg.add([0, 1, 2, 3, 4, 5, 6, 7, 8, 9, 10, 11, 12, 13, 14, 15, 16, 17, 18, 19, 20, 21, 22, 23, 24, 25, 26, 27, 28, 29, 30, 31, 32, 33, 34, 35, 36, 37, 38, 39, 40, 41, 42, 43, 44, 45, 46, 47, 48, 49, 50, 51, 52, 53, 54, 55, 56, 57, 58, 59, 60, 61, 62, 63, 64, 65, 66, 67, 68, 69, 70, 71, 72, 73, 74, 75, 76, 77, 78, 79, 80, 81, 82, 83, 84, 85, 86, 87, 88, 89, 90, 91, 92, 93, 94, 95, 96, 97, 98, 99, 100, 101, 102, 103, 104, 105, 106, 107, 108, 109, 110, 111, 112, 113, 114, 115, 116, 117, 118, 119, 120, 121, 122, 123, 124, 125, 126, 127, 128, 129, 130, 131, 132, 133, 134, 135, 136, 137, 138, 139, 140, 141, 142, 143, 144, 145, 146, 147, 148, 149, 150, 151, 152, 153, 154, 155, 156, 157, 158, 159, 160, 161, 162, 163, 164, 165, 166, 167, 168, 169, 170, 171, 172, 173, 174, 175, 176, 177, 178, 179, 180, 181, 182, 183, 184, 185, 186, 187, 188, 189, 190, 191, 192, 193, 194, 195, 196, 197, 198, 199, 200, 201, 202, 203, 204, 205, 206, 207, 208, 209, 210, 211, 212, 213, 214, 215, 216, 217, 218, 219, 220, 221, 222, 223, 224, 225, 226, 227, 228, 229, 230, 231, 232], 1.0, 'REPLACE')
_m = ob_visor.modifiers.new('Armature', 'ARMATURE')
_m.object = ob_p1helmet_skeleton
_m = ob_visor.modifiers.new('Auto Smooth', 'NODES')
_m.node_group = ng_auto_smooth
_gi = [s.identifier for s in ng_auto_smooth.interface.items_tree if s.item_type == 'SOCKET' and s.in_out == 'INPUT']
_m[_gi[1]] = 3.142  # Angle

# ---- collection membership
col_collection_1.objects.link(ob_p1helmet_skeleton)
col_collection_1.objects.link(ob_visor)

# ---- scene / render settings (as saved in the file)
scene.frame_start = 1; scene.frame_end = 250; scene.frame_set(0)
scene.render.engine = 'CYCLES'
scene.render.resolution_percentage = 50
scene.render.dither_intensity = 0.0
scene.cycles.use_denoising = False
scene.cycles.samples = 2500
scene.cycles.sampling_pattern = 'TABULATED_SOBOL'
scene.cycles.use_adaptive_sampling = False
scene.cycles.use_light_tree = False
scene.cycles.blur_glossy = 0.0
scene.cycles.sample_clamp_indirect = 0.0
scene.cycles.bake_type = 'AO'
scene.view_settings.view_transform = 'Standard'
bpy.context.view_layer.update()

# ---- added for rendering (the .blend has no active camera and no usable light): camera, sun
cam_auto = bpy.data.cameras.new('AutoCamera')
cam_auto.lens = 50.0
cam_auto.sensor_width = 36.0
cam_auto.clip_end = 1000.0
ob_auto_camera = bpy.data.objects.new('AutoCamera', cam_auto)
scene.collection.objects.link(ob_auto_camera)
ob_auto_camera.location = (10.2944, -15.3448, 76.9615)
ob_auto_camera.rotation_euler = (1.09748, -7.21219e-08, 0.694738)
scene.camera = ob_auto_camera
light_auto_sun = bpy.data.lights.new('AutoSun', 'SUN')
light_auto_sun.energy = 3.0
light_auto_sun.angle = 0.0523599
ob_auto_sun = bpy.data.objects.new('AutoSun', light_auto_sun)
scene.collection.objects.link(ob_auto_sun)
ob_auto_sun.rotation_euler = (0.872665, 0.174533, 0.523599)
bpy.context.view_layer.update()
